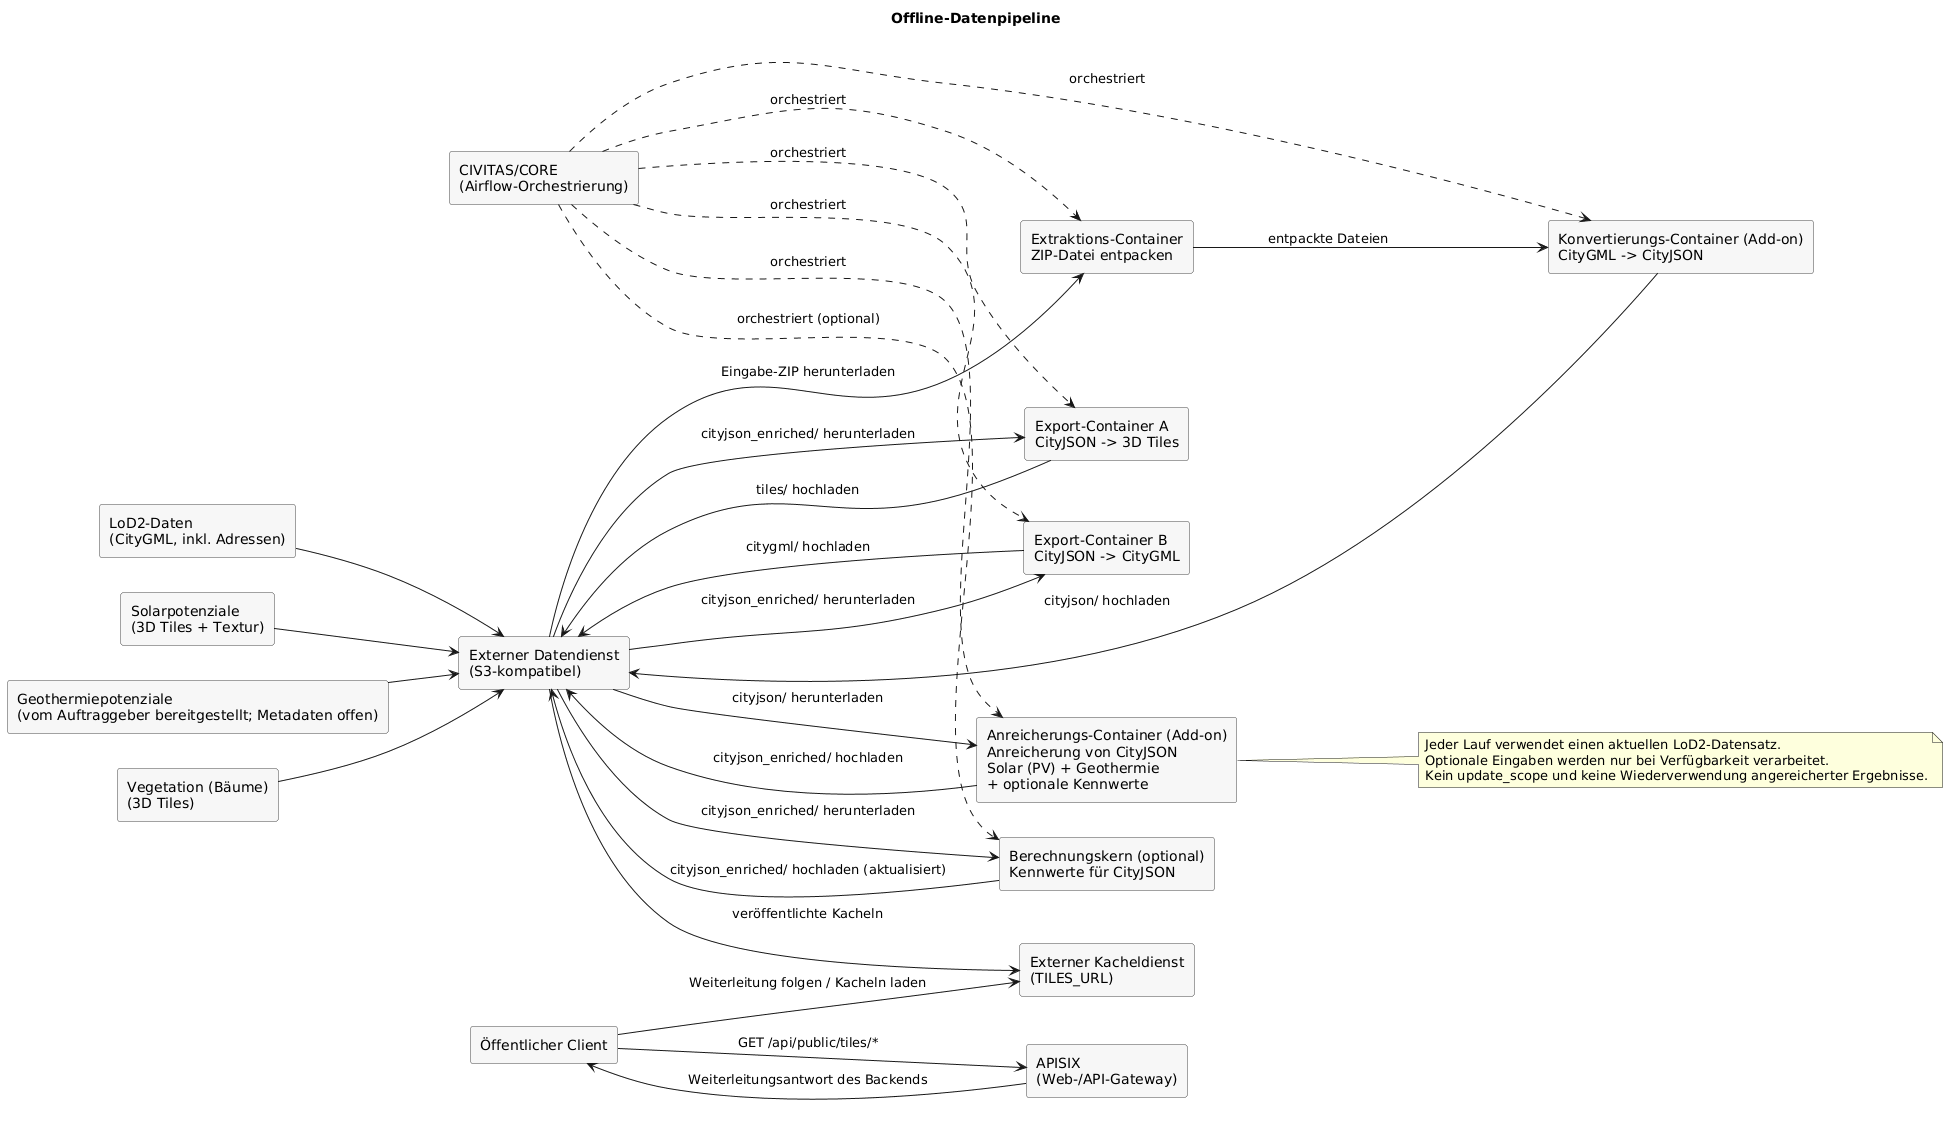

The diagram above was rendered by PlantUML. Its source (embedded in the PNG):
@startuml
left to right direction
skinparam rectangle {
  BackgroundColor #F7F7F7
  BorderColor #444444
}

title Offline-Datenpipeline

rectangle "LoD2-Daten\n(CityGML, inkl. Adressen)" as lod2
rectangle "Solarpotenziale\n(3D Tiles + Textur)" as solar
rectangle "Geothermiepotenziale\n(vom Auftraggeber bereitgestellt; Metadaten offen)" as geo
rectangle "Vegetation (Bäume)\n(3D Tiles)" as trees

rectangle "Externer Datendienst\n(S3-kompatibel)" as s3
rectangle "CIVITAS/CORE\n(Airflow-Orchestrierung)" as airflow
rectangle "Extraktions-Container\nZIP-Datei entpacken" as extract
rectangle "Konvertierungs-Container (Add-on)\nCityGML -> CityJSON" as convert
rectangle "Anreicherungs-Container (Add-on)\nAnreicherung von CityJSON\nSolar (PV) + Geothermie\n+ optionale Kennwerte" as enrich
rectangle "Berechnungskern (optional)\nKennwerte für CityJSON" as calc
rectangle "Export-Container A\nCityJSON -> 3D Tiles" as export_tiles
rectangle "Export-Container B\nCityJSON -> CityGML" as export_gml

rectangle "APISIX\n(Web-/API-Gateway)" as apisix
rectangle "Externer Kacheldienst\n(TILES_URL)" as tiles_service
rectangle "Öffentlicher Client" as client

lod2 --> s3
solar --> s3
geo --> s3
trees --> s3

airflow ..> convert : orchestriert
airflow ..> extract : orchestriert
airflow ..> enrich : orchestriert
airflow ..> calc : orchestriert (optional)
airflow ..> export_tiles : orchestriert
airflow ..> export_gml : orchestriert
s3 --> extract : Eingabe-ZIP herunterladen
extract --> convert : entpackte Dateien
convert --> s3 : cityjson/ hochladen
s3 --> enrich : cityjson/ herunterladen
enrich --> s3 : cityjson_enriched/ hochladen
s3 --> calc : cityjson_enriched/ herunterladen
calc --> s3 : cityjson_enriched/ hochladen (aktualisiert)
s3 --> export_tiles : cityjson_enriched/ herunterladen
export_tiles --> s3 : tiles/ hochladen
s3 --> export_gml : cityjson_enriched/ herunterladen
export_gml --> s3 : citygml/ hochladen

s3 --> tiles_service : veröffentlichte Kacheln
client --> apisix : GET /api/public/tiles/*
apisix --> client : Weiterleitungsantwort des Backends
client --> tiles_service : Weiterleitung folgen / Kacheln laden

note right of enrich
Jeder Lauf verwendet einen aktuellen LoD2-Datensatz.
Optionale Eingaben werden nur bei Verfügbarkeit verarbeitet.
Kein update_scope und keine Wiederverwendung angereicherter Ergebnisse.
end note

@enduml